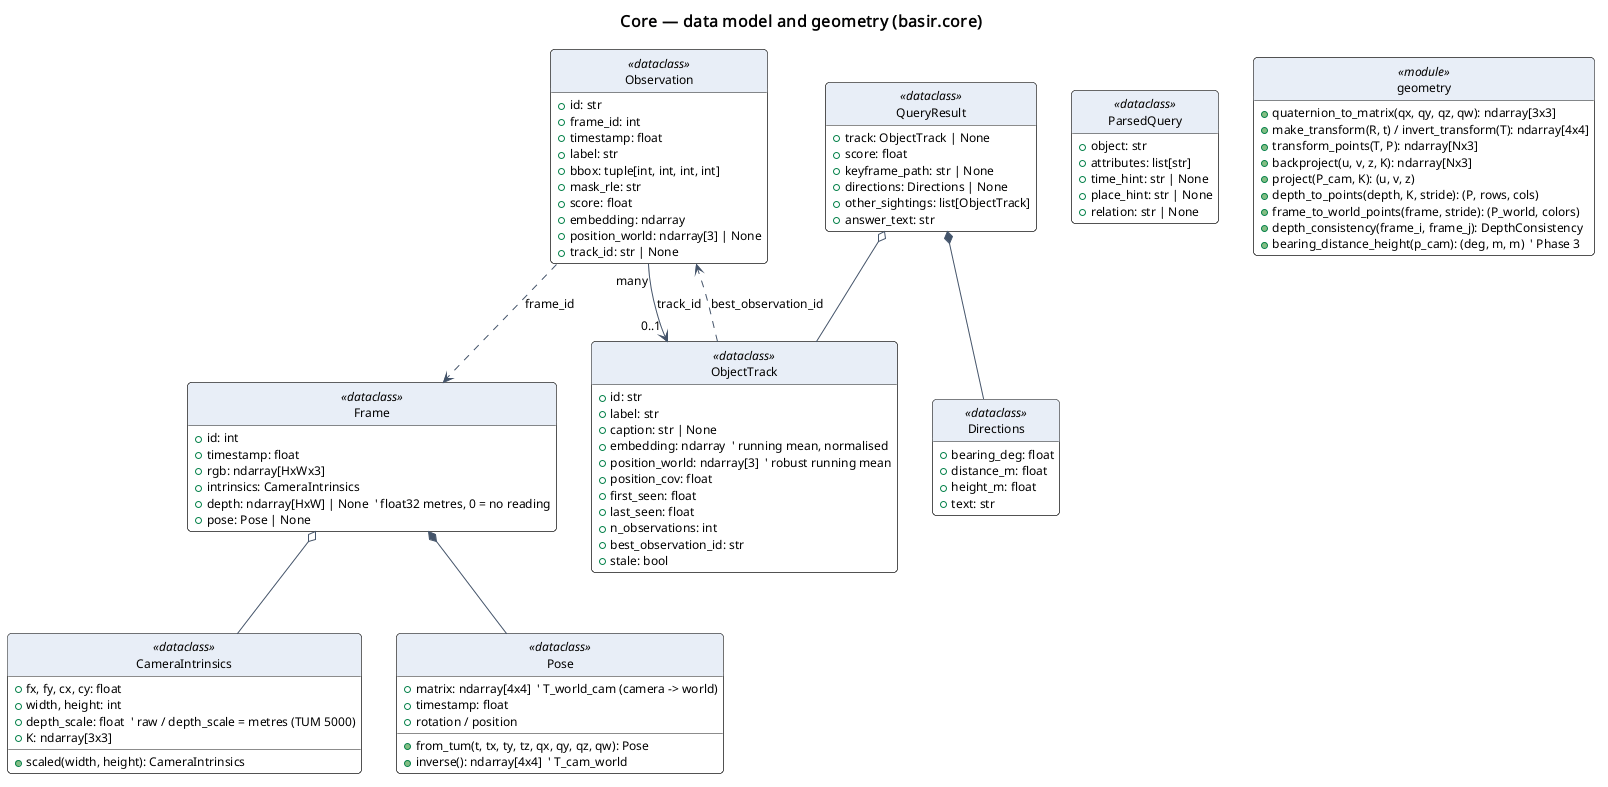

The diagram above was rendered by PlantUML. Its source (embedded in the PNG):
@startuml
!include ../_style.iuml
title Core — data model and geometry (basir.core)

class CameraIntrinsics <<dataclass>> {
  +fx, fy, cx, cy: float
  +width, height: int
  {field} +depth_scale: float  ' raw / depth_scale = metres (TUM 5000)
  +K: ndarray[3x3]
  +scaled(width, height): CameraIntrinsics
}

class Pose <<dataclass>> {
  {field} +matrix: ndarray[4x4]  ' T_world_cam (camera -> world)
  +timestamp: float
  +from_tum(t, tx, ty, tz, qx, qy, qz, qw): Pose
  +inverse(): ndarray[4x4]  ' T_cam_world
  +rotation / position
}

class Frame <<dataclass>> {
  +id: int
  +timestamp: float
  +rgb: ndarray[HxWx3]
  +intrinsics: CameraIntrinsics
  +depth: ndarray[HxW] | None  ' float32 metres, 0 = no reading
  +pose: Pose | None
}

class Observation <<dataclass>> {
  +id: str
  +frame_id: int
  +timestamp: float
  +label: str
  +bbox: tuple[int, int, int, int]
  +mask_rle: str
  +score: float
  +embedding: ndarray
  +position_world: ndarray[3] | None
  +track_id: str | None
}

class ObjectTrack <<dataclass>> {
  +id: str
  +label: str
  +caption: str | None
  +embedding: ndarray  ' running mean, normalised
  +position_world: ndarray[3]  ' robust running mean
  +position_cov: float
  +first_seen: float
  +last_seen: float
  +n_observations: int
  +best_observation_id: str
  +stale: bool
}

class ParsedQuery <<dataclass>> {
  +object: str
  +attributes: list[str]
  +time_hint: str | None
  +place_hint: str | None
  +relation: str | None
}

class Directions <<dataclass>> {
  +bearing_deg: float
  +distance_m: float
  +height_m: float
  +text: str
}

class QueryResult <<dataclass>> {
  +track: ObjectTrack | None
  +score: float
  +keyframe_path: str | None
  +directions: Directions | None
  +other_sightings: list[ObjectTrack]
  +answer_text: str
}

class geometry <<module>> {
  +quaternion_to_matrix(qx, qy, qz, qw): ndarray[3x3]
  +make_transform(R, t) / invert_transform(T): ndarray[4x4]
  +transform_points(T, P): ndarray[Nx3]
  +backproject(u, v, z, K): ndarray[Nx3]
  +project(P_cam, K): (u, v, z)
  +depth_to_points(depth, K, stride): (P, rows, cols)
  +frame_to_world_points(frame, stride): (P_world, colors)
  +depth_consistency(frame_i, frame_j): DepthConsistency
  +bearing_distance_height(p_cam): (deg, m, m)  ' Phase 3
}

Frame *-- Pose
Frame o-- CameraIntrinsics
Observation ..> Frame : frame_id
Observation "many" --> "0..1" ObjectTrack : track_id
ObjectTrack ..> Observation : best_observation_id
QueryResult o-- ObjectTrack
QueryResult *-- Directions
@enduml